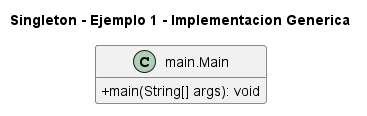

The diagram above was rendered by PlantUML. Its source (embedded in the PNG):
@startuml
title Singleton - Ejemplo 1 - Implementacion Generica
skinparam classAttributeIconSize 0
hide empty fields
class "main.Main" as main_Main {
  +main(String[] args): void
}
@enduml